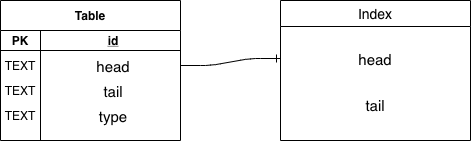

The diagram above was exported from draw.io. Its source (the exported page's mxGraphModel, read from the mxfile embedded in the PNG):
<mxGraphModel dx="946" dy="725" grid="1" gridSize="10" guides="1" tooltips="1" connect="1" arrows="1" fold="1" page="1" pageScale="1" pageWidth="1100" pageHeight="850" background="#ffffff" math="0" shadow="0">
  <root>
    <mxCell id="0" />
    <mxCell id="1" parent="0" />
    <mxCell id="du884XIrbpPgIvdAZn00-1" value="Table" style="shape=table;startSize=30;container=1;collapsible=1;childLayout=tableLayout;fixedRows=1;rowLines=0;fontStyle=1;align=center;resizeLast=1;" vertex="1" parent="1">
      <mxGeometry x="270" y="210" width="180" height="140" as="geometry" />
    </mxCell>
    <mxCell id="du884XIrbpPgIvdAZn00-2" value="" style="shape=partialRectangle;collapsible=0;dropTarget=0;pointerEvents=0;fillColor=none;top=0;left=0;bottom=1;right=0;points=[[0,0.5],[1,0.5]];portConstraint=eastwest;" vertex="1" parent="du884XIrbpPgIvdAZn00-1">
      <mxGeometry y="30" width="180" height="20" as="geometry" />
    </mxCell>
    <mxCell id="du884XIrbpPgIvdAZn00-3" value="PK" style="shape=partialRectangle;connectable=0;fillColor=none;top=0;left=0;bottom=0;right=0;fontStyle=1;overflow=hidden;" vertex="1" parent="du884XIrbpPgIvdAZn00-2">
      <mxGeometry width="40" height="20" as="geometry" />
    </mxCell>
    <mxCell id="du884XIrbpPgIvdAZn00-4" value="id" style="shape=partialRectangle;connectable=0;fillColor=none;top=0;left=0;bottom=0;right=0;align=center;spacingLeft=6;fontStyle=5;overflow=hidden;" vertex="1" parent="du884XIrbpPgIvdAZn00-2">
      <mxGeometry x="40" width="140" height="20" as="geometry" />
    </mxCell>
    <mxCell id="du884XIrbpPgIvdAZn00-5" value="" style="shape=partialRectangle;collapsible=0;dropTarget=0;pointerEvents=0;fillColor=none;top=0;left=0;bottom=0;right=0;points=[[0,0.5],[1,0.5]];portConstraint=eastwest;" vertex="1" parent="du884XIrbpPgIvdAZn00-1">
      <mxGeometry y="50" width="180" height="30" as="geometry" />
    </mxCell>
    <mxCell id="du884XIrbpPgIvdAZn00-6" value="TEXT" style="shape=partialRectangle;connectable=0;fillColor=none;top=0;left=0;bottom=0;right=0;editable=1;overflow=hidden;" vertex="1" parent="du884XIrbpPgIvdAZn00-5">
      <mxGeometry width="40" height="30" as="geometry" />
    </mxCell>
    <mxCell id="du884XIrbpPgIvdAZn00-7" value="head" style="shape=partialRectangle;connectable=0;fillColor=none;top=0;left=0;bottom=0;right=0;align=center;spacingLeft=6;overflow=hidden;fontSize=15;" vertex="1" parent="du884XIrbpPgIvdAZn00-5">
      <mxGeometry x="40" width="140" height="30" as="geometry" />
    </mxCell>
    <mxCell id="du884XIrbpPgIvdAZn00-8" value="" style="shape=partialRectangle;collapsible=0;dropTarget=0;pointerEvents=0;fillColor=none;top=0;left=0;bottom=0;right=0;points=[[0,0.5],[1,0.5]];portConstraint=eastwest;" vertex="1" parent="du884XIrbpPgIvdAZn00-1">
      <mxGeometry y="80" width="180" height="20" as="geometry" />
    </mxCell>
    <mxCell id="du884XIrbpPgIvdAZn00-9" value="TEXT" style="shape=partialRectangle;connectable=0;fillColor=none;top=0;left=0;bottom=0;right=0;editable=1;overflow=hidden;" vertex="1" parent="du884XIrbpPgIvdAZn00-8">
      <mxGeometry width="40" height="20" as="geometry" />
    </mxCell>
    <mxCell id="du884XIrbpPgIvdAZn00-10" value="tail" style="shape=partialRectangle;connectable=0;fillColor=none;top=0;left=0;bottom=0;right=0;align=center;spacingLeft=6;overflow=hidden;fontSize=15;" vertex="1" parent="du884XIrbpPgIvdAZn00-8">
      <mxGeometry x="40" width="140" height="20" as="geometry" />
    </mxCell>
    <mxCell id="du884XIrbpPgIvdAZn00-11" value="" style="shape=partialRectangle;collapsible=0;dropTarget=0;pointerEvents=0;fillColor=none;top=0;left=0;bottom=0;right=0;points=[[0,0.5],[1,0.5]];portConstraint=eastwest;" vertex="1" parent="du884XIrbpPgIvdAZn00-1">
      <mxGeometry y="100" width="180" height="30" as="geometry" />
    </mxCell>
    <mxCell id="du884XIrbpPgIvdAZn00-12" value="TEXT" style="shape=partialRectangle;connectable=0;fillColor=none;top=0;left=0;bottom=0;right=0;editable=1;overflow=hidden;" vertex="1" parent="du884XIrbpPgIvdAZn00-11">
      <mxGeometry width="40" height="30" as="geometry" />
    </mxCell>
    <mxCell id="du884XIrbpPgIvdAZn00-13" value="type" style="shape=partialRectangle;connectable=0;fillColor=none;top=0;left=0;bottom=0;right=0;align=center;spacingLeft=6;overflow=hidden;fontSize=15;" vertex="1" parent="du884XIrbpPgIvdAZn00-11">
      <mxGeometry x="40" width="140" height="30" as="geometry" />
    </mxCell>
    <mxCell id="du884XIrbpPgIvdAZn00-14" value="Index" style="swimlane;fontStyle=0;childLayout=stackLayout;horizontal=1;startSize=26;horizontalStack=0;resizeParent=1;resizeParentMax=0;resizeLast=0;collapsible=1;marginBottom=0;align=center;fontSize=14;" vertex="1" parent="1">
      <mxGeometry x="550" y="210" width="190" height="140" as="geometry" />
    </mxCell>
    <mxCell id="du884XIrbpPgIvdAZn00-15" value="head" style="text;strokeColor=none;fillColor=none;spacingLeft=4;spacingRight=4;overflow=hidden;rotatable=0;points=[[0,0.5],[1,0.5]];portConstraint=eastwest;fontSize=15;align=center;labelPosition=center;verticalLabelPosition=middle;verticalAlign=middle;" vertex="1" parent="du884XIrbpPgIvdAZn00-14">
      <mxGeometry y="26" width="190" height="64" as="geometry" />
    </mxCell>
    <mxCell id="du884XIrbpPgIvdAZn00-16" value="tail" style="text;strokeColor=none;fillColor=none;spacingLeft=4;spacingRight=4;overflow=hidden;rotatable=0;points=[[0,0.5],[1,0.5]];portConstraint=eastwest;fontSize=15;align=center;" vertex="1" parent="du884XIrbpPgIvdAZn00-14">
      <mxGeometry y="90" width="190" height="50" as="geometry" />
    </mxCell>
    <mxCell id="du884XIrbpPgIvdAZn00-18" value="" style="edgeStyle=entityRelationEdgeStyle;fontSize=12;html=1;endArrow=ERone;endFill=1;exitX=1;exitY=0.5;exitDx=0;exitDy=0;entryX=0;entryY=0.5;entryDx=0;entryDy=0;" edge="1" parent="1" source="du884XIrbpPgIvdAZn00-5" target="du884XIrbpPgIvdAZn00-15">
      <mxGeometry width="100" height="100" relative="1" as="geometry">
        <mxPoint x="470" y="510" as="sourcePoint" />
        <mxPoint x="570" y="410" as="targetPoint" />
      </mxGeometry>
    </mxCell>
  </root>
</mxGraphModel>